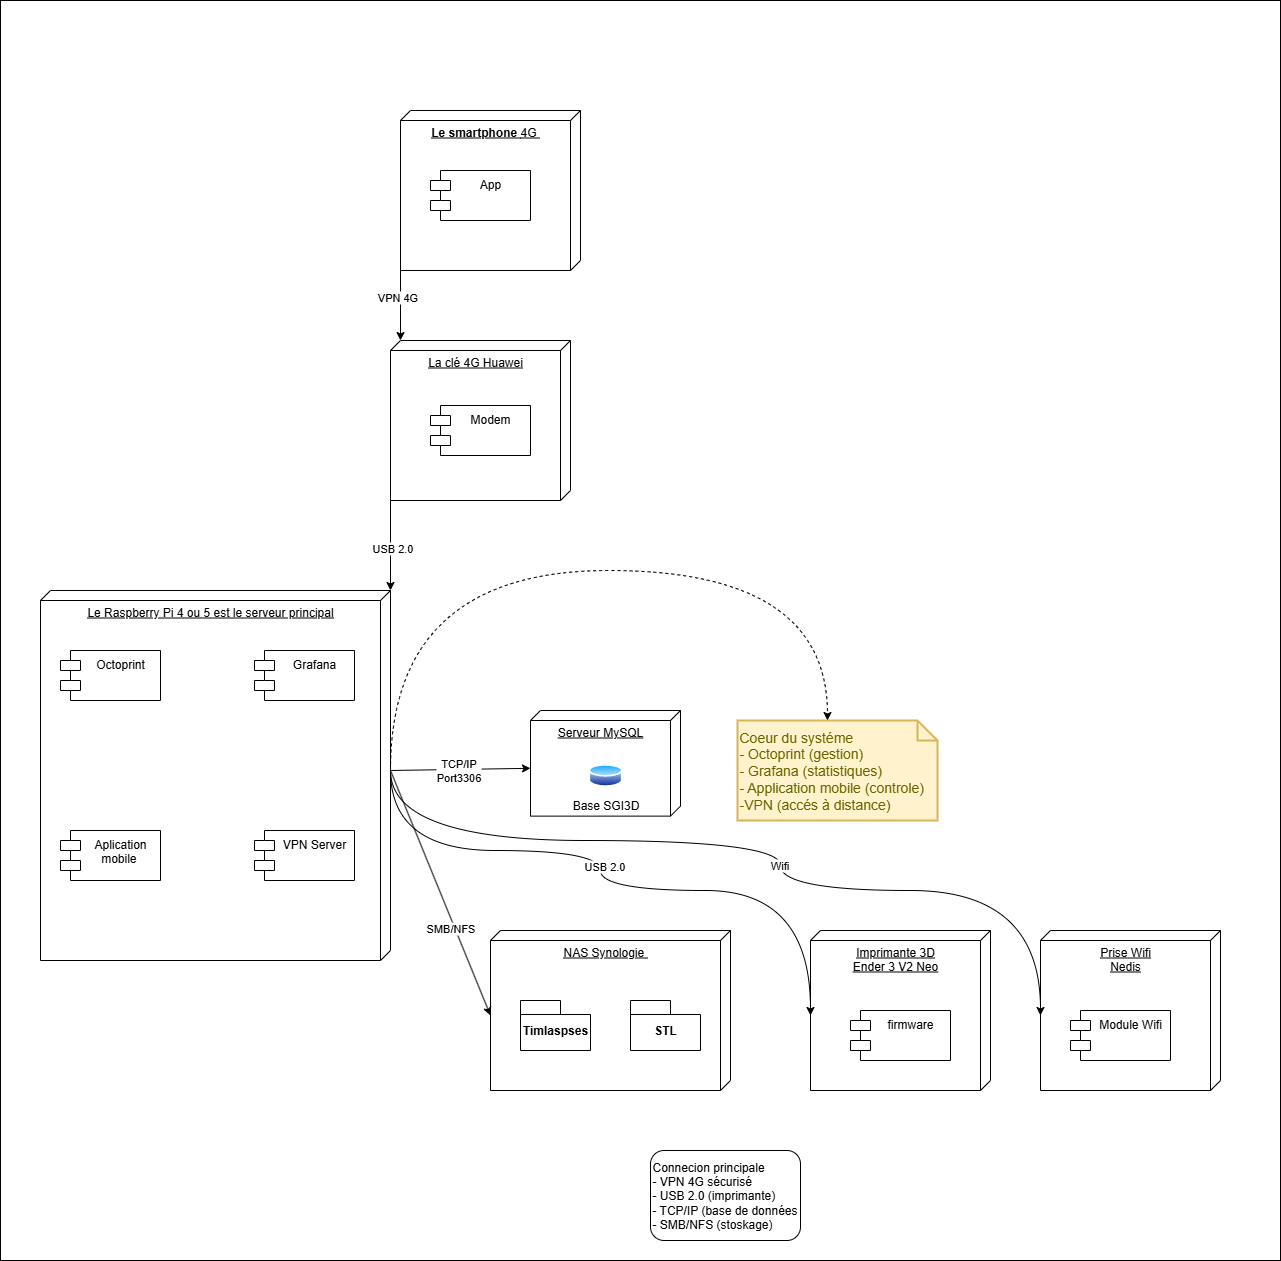

The diagram above was exported from draw.io. Its source (the exported page's mxGraphModel, read from the mxfile embedded in the PNG):
<mxGraphModel dx="1426" dy="2058" grid="1" gridSize="10" guides="1" tooltips="1" connect="1" arrows="1" fold="1" page="1" pageScale="1" pageWidth="827" pageHeight="1169" math="0" shadow="0">
  <root>
    <mxCell id="0" />
    <mxCell id="1" parent="0" />
    <mxCell id="MPSaVPJLx0WW5XmaQweL-1" value="" style="rounded=0;whiteSpace=wrap;html=1;" vertex="1" parent="1">
      <mxGeometry x="90" y="-300" width="1280" height="1260" as="geometry" />
    </mxCell>
    <mxCell id="u58dY5mTsAAFCINUysvs-22" value="" style="group" parent="1" vertex="1" connectable="0">
      <mxGeometry x="130" y="-190" width="650" height="850" as="geometry" />
    </mxCell>
    <mxCell id="u58dY5mTsAAFCINUysvs-1" value="Le Raspberry Pi 4 ou 5 est le serveur principal" style="verticalAlign=top;align=center;spacingTop=8;spacingLeft=2;spacingRight=12;shape=cube;size=10;direction=south;fontStyle=4;html=1;whiteSpace=wrap;" parent="u58dY5mTsAAFCINUysvs-22" vertex="1">
      <mxGeometry y="480" width="350" height="370" as="geometry" />
    </mxCell>
    <mxCell id="u58dY5mTsAAFCINUysvs-2" value="Octoprint" style="shape=module;align=left;spacingLeft=20;align=center;verticalAlign=top;whiteSpace=wrap;html=1;" parent="u58dY5mTsAAFCINUysvs-22" vertex="1">
      <mxGeometry x="20" y="540" width="100" height="50" as="geometry" />
    </mxCell>
    <mxCell id="u58dY5mTsAAFCINUysvs-3" value="Grafana" style="shape=module;align=left;spacingLeft=20;align=center;verticalAlign=top;whiteSpace=wrap;html=1;" parent="u58dY5mTsAAFCINUysvs-22" vertex="1">
      <mxGeometry x="214" y="540" width="100" height="50" as="geometry" />
    </mxCell>
    <mxCell id="u58dY5mTsAAFCINUysvs-5" value="Aplication mobile&amp;nbsp;" style="shape=module;align=left;spacingLeft=20;align=center;verticalAlign=top;whiteSpace=wrap;html=1;" parent="u58dY5mTsAAFCINUysvs-22" vertex="1">
      <mxGeometry x="20" y="720" width="100" height="50" as="geometry" />
    </mxCell>
    <mxCell id="u58dY5mTsAAFCINUysvs-6" value="VPN Server" style="shape=module;align=left;spacingLeft=20;align=center;verticalAlign=top;whiteSpace=wrap;html=1;" parent="u58dY5mTsAAFCINUysvs-22" vertex="1">
      <mxGeometry x="214" y="720" width="100" height="50" as="geometry" />
    </mxCell>
    <mxCell id="u58dY5mTsAAFCINUysvs-11" value="" style="group" parent="u58dY5mTsAAFCINUysvs-22" vertex="1" connectable="0">
      <mxGeometry x="350" y="230" width="180" height="160" as="geometry" />
    </mxCell>
    <mxCell id="u58dY5mTsAAFCINUysvs-7" value="La clé 4G Huawei" style="verticalAlign=top;align=center;spacingTop=8;spacingLeft=2;spacingRight=12;shape=cube;size=10;direction=south;fontStyle=4;html=1;whiteSpace=wrap;" parent="u58dY5mTsAAFCINUysvs-11" vertex="1">
      <mxGeometry width="180" height="160" as="geometry" />
    </mxCell>
    <mxCell id="u58dY5mTsAAFCINUysvs-8" value="Modem" style="shape=module;align=left;spacingLeft=20;align=center;verticalAlign=top;whiteSpace=wrap;html=1;" parent="u58dY5mTsAAFCINUysvs-11" vertex="1">
      <mxGeometry x="40" y="65" width="100" height="50" as="geometry" />
    </mxCell>
    <mxCell id="u58dY5mTsAAFCINUysvs-12" value="" style="group" parent="u58dY5mTsAAFCINUysvs-22" vertex="1" connectable="0">
      <mxGeometry x="360" width="180" height="160" as="geometry" />
    </mxCell>
    <mxCell id="u58dY5mTsAAFCINUysvs-9" value="&lt;strong&gt;Le smartphone&amp;nbsp;&lt;/strong&gt;4G&amp;nbsp;" style="verticalAlign=top;align=center;spacingTop=8;spacingLeft=2;spacingRight=12;shape=cube;size=10;direction=south;fontStyle=4;html=1;whiteSpace=wrap;" parent="u58dY5mTsAAFCINUysvs-12" vertex="1">
      <mxGeometry width="180" height="160" as="geometry" />
    </mxCell>
    <mxCell id="u58dY5mTsAAFCINUysvs-10" value="App" style="shape=module;align=left;spacingLeft=20;align=center;verticalAlign=top;whiteSpace=wrap;html=1;" parent="u58dY5mTsAAFCINUysvs-12" vertex="1">
      <mxGeometry x="30" y="60" width="100" height="50" as="geometry" />
    </mxCell>
    <mxCell id="u58dY5mTsAAFCINUysvs-13" style="rounded=0;orthogonalLoop=1;jettySize=auto;html=1;exitX=1;exitY=1;exitDx=0;exitDy=0;exitPerimeter=0;entryX=0;entryY=0;entryDx=0;entryDy=170;entryPerimeter=0;" parent="u58dY5mTsAAFCINUysvs-22" source="u58dY5mTsAAFCINUysvs-9" target="u58dY5mTsAAFCINUysvs-7" edge="1">
      <mxGeometry relative="1" as="geometry" />
    </mxCell>
    <mxCell id="u58dY5mTsAAFCINUysvs-15" value="VPN 4G" style="edgeLabel;html=1;align=center;verticalAlign=middle;resizable=0;points=[];" parent="u58dY5mTsAAFCINUysvs-13" vertex="1" connectable="0">
      <mxGeometry x="-0.2571" y="-4" relative="1" as="geometry">
        <mxPoint as="offset" />
      </mxGeometry>
    </mxCell>
    <mxCell id="u58dY5mTsAAFCINUysvs-14" style="rounded=0;orthogonalLoop=1;jettySize=auto;html=1;exitX=1;exitY=1;exitDx=0;exitDy=0;exitPerimeter=0;entryX=0;entryY=0;entryDx=0;entryDy=0;entryPerimeter=0;" parent="u58dY5mTsAAFCINUysvs-22" source="u58dY5mTsAAFCINUysvs-7" target="u58dY5mTsAAFCINUysvs-1" edge="1">
      <mxGeometry relative="1" as="geometry" />
    </mxCell>
    <mxCell id="u58dY5mTsAAFCINUysvs-16" value="USB 2.0" style="edgeLabel;html=1;align=center;verticalAlign=middle;resizable=0;points=[];" parent="u58dY5mTsAAFCINUysvs-14" vertex="1" connectable="0">
      <mxGeometry x="0.0444" y="1" relative="1" as="geometry">
        <mxPoint as="offset" />
      </mxGeometry>
    </mxCell>
    <mxCell id="u58dY5mTsAAFCINUysvs-18" value="Serveur MySQL" style="verticalAlign=top;align=center;spacingTop=8;spacingLeft=2;spacingRight=12;shape=cube;size=10;direction=south;fontStyle=4;html=1;whiteSpace=wrap;" parent="u58dY5mTsAAFCINUysvs-22" vertex="1">
      <mxGeometry x="490" y="600" width="150" height="105.625" as="geometry" />
    </mxCell>
    <mxCell id="u58dY5mTsAAFCINUysvs-20" value="Base SGI3D" style="image;aspect=fixed;perimeter=ellipsePerimeter;html=1;align=center;shadow=0;dashed=0;spacingTop=3;image=img/lib/active_directory/database.svg;" parent="u58dY5mTsAAFCINUysvs-22" vertex="1">
      <mxGeometry x="548.07" y="652.475" width="33.85416666666667" height="25.052083333333336" as="geometry" />
    </mxCell>
    <mxCell id="u58dY5mTsAAFCINUysvs-28" style="rounded=0;orthogonalLoop=1;jettySize=auto;html=1;exitX=0;exitY=0;exitDx=180;exitDy=0;exitPerimeter=0;entryX=0;entryY=0;entryDx=57.8125;entryDy=150;entryPerimeter=0;" parent="u58dY5mTsAAFCINUysvs-22" source="u58dY5mTsAAFCINUysvs-1" target="u58dY5mTsAAFCINUysvs-18" edge="1">
      <mxGeometry relative="1" as="geometry" />
    </mxCell>
    <mxCell id="u58dY5mTsAAFCINUysvs-30" value="TCP/IP&lt;div&gt;Port3306&lt;/div&gt;" style="edgeLabel;html=1;align=center;verticalAlign=middle;resizable=0;points=[];" parent="u58dY5mTsAAFCINUysvs-28" vertex="1" connectable="0">
      <mxGeometry x="-0.0389" y="-1" relative="1" as="geometry">
        <mxPoint as="offset" />
      </mxGeometry>
    </mxCell>
    <mxCell id="u58dY5mTsAAFCINUysvs-25" value="Coeur du systéme&lt;div&gt;- Octoprint (gestion)&lt;/div&gt;&lt;div&gt;- Grafana (statistiques)&lt;/div&gt;&lt;div&gt;- Application mobile (controle)&amp;nbsp;&lt;/div&gt;&lt;div&gt;-VPN (accés à distance)&lt;/div&gt;" style="shape=note;strokeWidth=2;fontSize=14;size=20;whiteSpace=wrap;html=1;fillColor=#fff2cc;strokeColor=#d6b656;fontColor=#666600;align=left;" parent="1" vertex="1">
      <mxGeometry x="827" y="420" width="200" height="100" as="geometry" />
    </mxCell>
    <mxCell id="u58dY5mTsAAFCINUysvs-29" style="edgeStyle=orthogonalEdgeStyle;rounded=0;orthogonalLoop=1;jettySize=auto;html=1;exitX=0;exitY=0;exitDx=180;exitDy=0;exitPerimeter=0;entryX=0;entryY=0;entryDx=90;entryDy=0;entryPerimeter=0;curved=1;dashed=1;" parent="1" source="u58dY5mTsAAFCINUysvs-1" target="u58dY5mTsAAFCINUysvs-25" edge="1">
      <mxGeometry relative="1" as="geometry">
        <Array as="points">
          <mxPoint x="480" y="270" />
          <mxPoint x="917" y="270" />
        </Array>
      </mxGeometry>
    </mxCell>
    <mxCell id="u58dY5mTsAAFCINUysvs-31" value="" style="group" parent="1" vertex="1" connectable="0">
      <mxGeometry x="640" y="630" width="180" height="160" as="geometry" />
    </mxCell>
    <mxCell id="u58dY5mTsAAFCINUysvs-32" value="NAS Synologie&amp;nbsp;" style="verticalAlign=top;align=center;spacingTop=8;spacingLeft=2;spacingRight=12;shape=cube;size=10;direction=south;fontStyle=4;html=1;whiteSpace=wrap;" parent="u58dY5mTsAAFCINUysvs-31" vertex="1">
      <mxGeometry x="-60" width="240" height="160" as="geometry" />
    </mxCell>
    <mxCell id="u58dY5mTsAAFCINUysvs-36" value="Timlaspses" style="shape=folder;fontStyle=1;spacingTop=10;tabWidth=40;tabHeight=14;tabPosition=left;html=1;whiteSpace=wrap;" parent="u58dY5mTsAAFCINUysvs-31" vertex="1">
      <mxGeometry x="-30" y="70" width="70" height="50" as="geometry" />
    </mxCell>
    <mxCell id="u58dY5mTsAAFCINUysvs-37" value="STL" style="shape=folder;fontStyle=1;spacingTop=10;tabWidth=40;tabHeight=14;tabPosition=left;html=1;whiteSpace=wrap;" parent="u58dY5mTsAAFCINUysvs-31" vertex="1">
      <mxGeometry x="80" y="70" width="70" height="50" as="geometry" />
    </mxCell>
    <mxCell id="u58dY5mTsAAFCINUysvs-35" value="Imprimante 3D&lt;div&gt;Ender 3 V2 Neo&lt;/div&gt;" style="verticalAlign=top;align=center;spacingTop=8;spacingLeft=2;spacingRight=12;shape=cube;size=10;direction=south;fontStyle=4;html=1;whiteSpace=wrap;" parent="1" vertex="1">
      <mxGeometry x="900" y="630" width="180" height="160" as="geometry" />
    </mxCell>
    <mxCell id="u58dY5mTsAAFCINUysvs-38" value="firmware" style="shape=module;align=left;spacingLeft=20;align=center;verticalAlign=top;whiteSpace=wrap;html=1;" parent="1" vertex="1">
      <mxGeometry x="940" y="710" width="100" height="50" as="geometry" />
    </mxCell>
    <mxCell id="u58dY5mTsAAFCINUysvs-39" value="Prise Wifi&lt;div&gt;Nedis&lt;/div&gt;" style="verticalAlign=top;align=center;spacingTop=8;spacingLeft=2;spacingRight=12;shape=cube;size=10;direction=south;fontStyle=4;html=1;whiteSpace=wrap;" parent="1" vertex="1">
      <mxGeometry x="1130" y="630" width="180" height="160" as="geometry" />
    </mxCell>
    <mxCell id="u58dY5mTsAAFCINUysvs-40" value="Module Wifi" style="shape=module;align=left;spacingLeft=20;align=center;verticalAlign=top;whiteSpace=wrap;html=1;" parent="1" vertex="1">
      <mxGeometry x="1160" y="710" width="100" height="50" as="geometry" />
    </mxCell>
    <mxCell id="u58dY5mTsAAFCINUysvs-42" style="rounded=0;orthogonalLoop=1;jettySize=auto;html=1;exitX=0;exitY=0;exitDx=180;exitDy=0;exitPerimeter=0;entryX=0;entryY=0;entryDx=85;entryDy=240;entryPerimeter=0;" parent="1" source="u58dY5mTsAAFCINUysvs-1" target="u58dY5mTsAAFCINUysvs-32" edge="1">
      <mxGeometry relative="1" as="geometry" />
    </mxCell>
    <mxCell id="u58dY5mTsAAFCINUysvs-47" value="SMB/NFS" style="edgeLabel;html=1;align=center;verticalAlign=middle;resizable=0;points=[];" parent="u58dY5mTsAAFCINUysvs-42" vertex="1" connectable="0">
      <mxGeometry x="0.2723" y="-4" relative="1" as="geometry">
        <mxPoint as="offset" />
      </mxGeometry>
    </mxCell>
    <mxCell id="u58dY5mTsAAFCINUysvs-43" style="edgeStyle=orthogonalEdgeStyle;rounded=0;orthogonalLoop=1;jettySize=auto;html=1;exitX=0;exitY=0;exitDx=180;exitDy=0;exitPerimeter=0;entryX=0;entryY=0;entryDx=85;entryDy=180;entryPerimeter=0;curved=1;" parent="1" source="u58dY5mTsAAFCINUysvs-1" target="u58dY5mTsAAFCINUysvs-35" edge="1">
      <mxGeometry relative="1" as="geometry">
        <Array as="points">
          <mxPoint x="480" y="550" />
          <mxPoint x="690" y="550" />
          <mxPoint x="690" y="590" />
          <mxPoint x="900" y="590" />
        </Array>
      </mxGeometry>
    </mxCell>
    <mxCell id="u58dY5mTsAAFCINUysvs-46" value="USB 2.0" style="edgeLabel;html=1;align=center;verticalAlign=middle;resizable=0;points=[];" parent="u58dY5mTsAAFCINUysvs-43" vertex="1" connectable="0">
      <mxGeometry x="-0.0829" y="3" relative="1" as="geometry">
        <mxPoint as="offset" />
      </mxGeometry>
    </mxCell>
    <mxCell id="u58dY5mTsAAFCINUysvs-44" style="edgeStyle=orthogonalEdgeStyle;rounded=0;orthogonalLoop=1;jettySize=auto;html=1;exitX=0;exitY=0;exitDx=180;exitDy=0;exitPerimeter=0;entryX=0;entryY=0;entryDx=85;entryDy=180;entryPerimeter=0;curved=1;" parent="1" source="u58dY5mTsAAFCINUysvs-1" target="u58dY5mTsAAFCINUysvs-39" edge="1">
      <mxGeometry relative="1" as="geometry">
        <Array as="points">
          <mxPoint x="480" y="540" />
          <mxPoint x="870" y="540" />
          <mxPoint x="870" y="590" />
          <mxPoint x="1130" y="590" />
        </Array>
      </mxGeometry>
    </mxCell>
    <mxCell id="u58dY5mTsAAFCINUysvs-45" value="Wifi" style="edgeLabel;html=1;align=center;verticalAlign=middle;resizable=0;points=[];" parent="u58dY5mTsAAFCINUysvs-44" vertex="1" connectable="0">
      <mxGeometry x="0.0831" y="-2" relative="1" as="geometry">
        <mxPoint y="-1" as="offset" />
      </mxGeometry>
    </mxCell>
    <mxCell id="u58dY5mTsAAFCINUysvs-48" value="Connecion principale&amp;nbsp;&lt;div&gt;- VPN 4G sécurisé&lt;/div&gt;&lt;div&gt;- USB 2.0 (imprimante)&amp;nbsp;&lt;/div&gt;&lt;div&gt;- TCP/IP (base de données&lt;/div&gt;&lt;div&gt;- SMB/NFS (stoskage)&lt;/div&gt;" style="rounded=1;whiteSpace=wrap;html=1;align=left;" parent="1" vertex="1">
      <mxGeometry x="740" y="850" width="150" height="90" as="geometry" />
    </mxCell>
    <mxCell id="MPSaVPJLx0WW5XmaQweL-2" value="&lt;p style=&quot;language:fr-MQ;margin-top:0pt;margin-bottom:0pt;margin-left:0in;&lt;br/&gt;text-align:left;direction:ltr;unicode-bidi:embed;mso-line-break-override:none;&lt;br/&gt;word-break:normal;punctuation-wrap:hanging&quot;&gt;&lt;font style=&quot;color: rgb(255, 255, 255); font-size: 19px;&quot;&gt;Diagramme&lt;span style=&quot;font-family: Arial;&quot;&gt; de &lt;/span&gt;&lt;span style=&quot;font-family: Arial;&quot;&gt;Déploiement - Projet SGI3D&lt;/span&gt;&lt;/font&gt;&lt;/p&gt;&lt;p style=&quot;language:fr-MQ;margin-top:0pt;margin-bottom:0pt;margin-left:0in;&lt;br/&gt;text-align:left;direction:ltr;unicode-bidi:embed;mso-line-break-override:none;&lt;br/&gt;word-break:normal;punctuation-wrap:hanging&quot;&gt;&lt;font style=&quot;color: rgb(255, 255, 255); font-size: 19px;&quot;&gt;&lt;span style=&quot;font-family: Arial;&quot;&gt;&amp;nbsp;Architecture Tectnique - Périmètre etudiant 2&amp;nbsp;&lt;/span&gt;&lt;/font&gt;&lt;/p&gt;" style="text;html=1;align=center;verticalAlign=middle;whiteSpace=wrap;rounded=0;" vertex="1" parent="1">
      <mxGeometry x="485" y="-300" width="470" height="60" as="geometry" />
    </mxCell>
  </root>
</mxGraphModel>